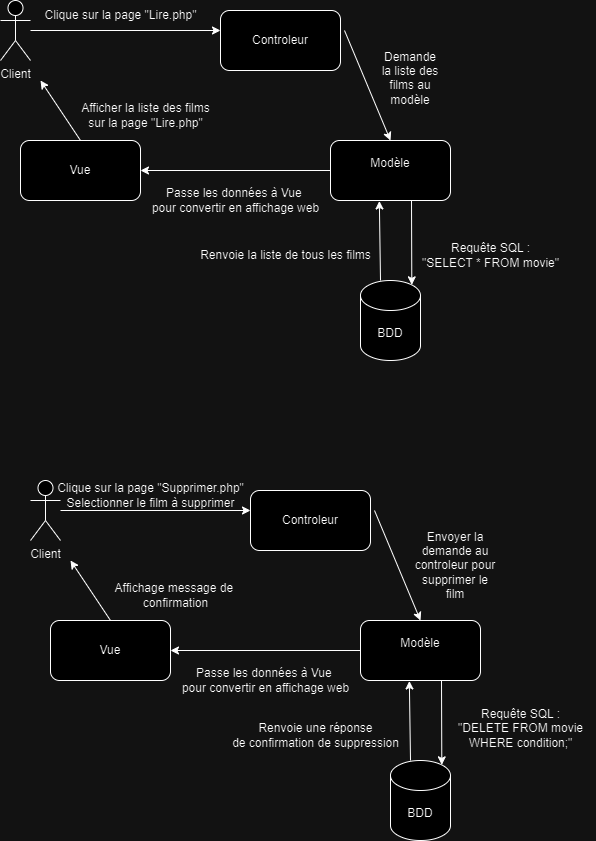

The diagram above was exported from draw.io. Its source (the exported page's mxGraphModel, read from the mxfile embedded in the PNG):
<mxGraphModel dx="1009" dy="539" grid="1" gridSize="10" guides="1" tooltips="1" connect="1" arrows="1" fold="1" page="1" pageScale="1" pageWidth="827" pageHeight="1169" math="0" shadow="0">
  <root>
    <mxCell id="0" />
    <mxCell id="1" parent="0" />
    <mxCell id="KAOMZDKXB5pzqVLM_G93-1" value="Client&lt;div&gt;&lt;br&gt;&lt;/div&gt;" style="shape=umlActor;verticalLabelPosition=bottom;verticalAlign=top;html=1;outlineConnect=0;" parent="1" vertex="1">
      <mxGeometry x="20" y="20" width="30" height="60" as="geometry" />
    </mxCell>
    <mxCell id="KAOMZDKXB5pzqVLM_G93-4" value="BDD" style="shape=cylinder3;whiteSpace=wrap;html=1;boundedLbl=1;backgroundOutline=1;size=15;" parent="1" vertex="1">
      <mxGeometry x="380" y="300" width="60" height="80" as="geometry" />
    </mxCell>
    <mxCell id="KAOMZDKXB5pzqVLM_G93-6" value="Vue" style="rounded=1;whiteSpace=wrap;html=1;" parent="1" vertex="1">
      <mxGeometry x="40" y="160" width="120" height="60" as="geometry" />
    </mxCell>
    <mxCell id="KAOMZDKXB5pzqVLM_G93-8" value="Controleur" style="rounded=1;whiteSpace=wrap;html=1;" parent="1" vertex="1">
      <mxGeometry x="240" y="30" width="120" height="60" as="geometry" />
    </mxCell>
    <mxCell id="KAOMZDKXB5pzqVLM_G93-11" value="" style="endArrow=classic;html=1;rounded=0;" parent="1" source="KAOMZDKXB5pzqVLM_G93-1" edge="1">
      <mxGeometry width="50" height="50" relative="1" as="geometry">
        <mxPoint x="180" y="50" as="sourcePoint" />
        <mxPoint x="240" y="50" as="targetPoint" />
      </mxGeometry>
    </mxCell>
    <mxCell id="KAOMZDKXB5pzqVLM_G93-13" value="Modèle&lt;div&gt;&lt;br&gt;&lt;/div&gt;" style="rounded=1;whiteSpace=wrap;html=1;" parent="1" vertex="1">
      <mxGeometry x="350" y="160" width="120" height="60" as="geometry" />
    </mxCell>
    <mxCell id="KAOMZDKXB5pzqVLM_G93-15" value="" style="endArrow=classic;html=1;rounded=0;entryX=0.407;entryY=1.008;entryDx=0;entryDy=0;entryPerimeter=0;" parent="1" target="KAOMZDKXB5pzqVLM_G93-13" edge="1">
      <mxGeometry width="50" height="50" relative="1" as="geometry">
        <mxPoint x="400" y="300" as="sourcePoint" />
        <mxPoint x="450" y="250" as="targetPoint" />
      </mxGeometry>
    </mxCell>
    <mxCell id="KAOMZDKXB5pzqVLM_G93-16" value="" style="endArrow=classic;html=1;rounded=0;entryX=0.855;entryY=0;entryDx=0;entryDy=4.35;entryPerimeter=0;" parent="1" target="KAOMZDKXB5pzqVLM_G93-4" edge="1">
      <mxGeometry width="50" height="50" relative="1" as="geometry">
        <mxPoint x="431" y="220" as="sourcePoint" />
        <mxPoint x="430" y="140" as="targetPoint" />
      </mxGeometry>
    </mxCell>
    <mxCell id="KAOMZDKXB5pzqVLM_G93-19" value="Clique sur la page &quot;Lire.php&quot;" style="text;html=1;align=center;verticalAlign=middle;resizable=0;points=[];autosize=1;strokeColor=none;fillColor=none;" parent="1" vertex="1">
      <mxGeometry x="50" y="20" width="180" height="30" as="geometry" />
    </mxCell>
    <mxCell id="KAOMZDKXB5pzqVLM_G93-23" value="" style="endArrow=classic;html=1;rounded=0;entryX=0.5;entryY=0;entryDx=0;entryDy=0;" parent="1" target="KAOMZDKXB5pzqVLM_G93-13" edge="1">
      <mxGeometry width="50" height="50" relative="1" as="geometry">
        <mxPoint x="364" y="50" as="sourcePoint" />
        <mxPoint x="414" as="targetPoint" />
      </mxGeometry>
    </mxCell>
    <mxCell id="KAOMZDKXB5pzqVLM_G93-24" value="" style="endArrow=classic;html=1;rounded=0;entryX=1;entryY=0.5;entryDx=0;entryDy=0;" parent="1" target="KAOMZDKXB5pzqVLM_G93-6" edge="1">
      <mxGeometry width="50" height="50" relative="1" as="geometry">
        <mxPoint x="350" y="190" as="sourcePoint" />
        <mxPoint x="400" y="140" as="targetPoint" />
      </mxGeometry>
    </mxCell>
    <mxCell id="KAOMZDKXB5pzqVLM_G93-25" value="" style="endArrow=classic;html=1;rounded=0;" parent="1" edge="1">
      <mxGeometry width="50" height="50" relative="1" as="geometry">
        <mxPoint x="100" y="160" as="sourcePoint" />
        <mxPoint x="60" y="100" as="targetPoint" />
      </mxGeometry>
    </mxCell>
    <mxCell id="KAOMZDKXB5pzqVLM_G93-26" value="Afficher la liste des films&lt;div&gt;sur la page &quot;Lire.php&quot;&lt;/div&gt;" style="text;html=1;align=center;verticalAlign=middle;resizable=0;points=[];autosize=1;strokeColor=none;fillColor=none;" parent="1" vertex="1">
      <mxGeometry x="90" y="115" width="150" height="40" as="geometry" />
    </mxCell>
    <mxCell id="KAOMZDKXB5pzqVLM_G93-27" value="Demande la liste des films au modèle&lt;div&gt;&lt;br&gt;&lt;/div&gt;" style="text;html=1;align=center;verticalAlign=middle;whiteSpace=wrap;rounded=0;" parent="1" vertex="1">
      <mxGeometry x="400" y="90" width="60" height="30" as="geometry" />
    </mxCell>
    <mxCell id="KAOMZDKXB5pzqVLM_G93-28" value="Requête SQL :&lt;div&gt;&quot;SELECT * FROM movie&quot;&lt;br&gt;&lt;/div&gt;" style="text;html=1;align=center;verticalAlign=middle;resizable=0;points=[];autosize=1;strokeColor=none;fillColor=none;" parent="1" vertex="1">
      <mxGeometry x="430" y="255" width="160" height="40" as="geometry" />
    </mxCell>
    <mxCell id="KAOMZDKXB5pzqVLM_G93-29" value="&lt;div&gt;Renvoie la liste de tous les films&lt;/div&gt;" style="text;html=1;align=center;verticalAlign=middle;resizable=0;points=[];autosize=1;strokeColor=none;fillColor=none;" parent="1" vertex="1">
      <mxGeometry x="210" y="260" width="190" height="30" as="geometry" />
    </mxCell>
    <mxCell id="KAOMZDKXB5pzqVLM_G93-30" value="&lt;div&gt;Passe les données à Vue&amp;nbsp;&lt;/div&gt;&lt;div&gt;pour convertir en affichage web&lt;/div&gt;" style="text;html=1;align=center;verticalAlign=middle;resizable=0;points=[];autosize=1;strokeColor=none;fillColor=none;" parent="1" vertex="1">
      <mxGeometry x="160" y="200" width="190" height="40" as="geometry" />
    </mxCell>
    <mxCell id="Zhuqgcr8zc5GpRnEbUMK-1" value="Client&lt;div&gt;&lt;br&gt;&lt;/div&gt;" style="shape=umlActor;verticalLabelPosition=bottom;verticalAlign=top;html=1;outlineConnect=0;" vertex="1" parent="1">
      <mxGeometry x="50" y="500" width="30" height="60" as="geometry" />
    </mxCell>
    <mxCell id="Zhuqgcr8zc5GpRnEbUMK-2" value="BDD" style="shape=cylinder3;whiteSpace=wrap;html=1;boundedLbl=1;backgroundOutline=1;size=15;" vertex="1" parent="1">
      <mxGeometry x="410" y="780" width="60" height="80" as="geometry" />
    </mxCell>
    <mxCell id="Zhuqgcr8zc5GpRnEbUMK-3" value="Vue" style="rounded=1;whiteSpace=wrap;html=1;" vertex="1" parent="1">
      <mxGeometry x="70" y="640" width="120" height="60" as="geometry" />
    </mxCell>
    <mxCell id="Zhuqgcr8zc5GpRnEbUMK-4" value="Controleur" style="rounded=1;whiteSpace=wrap;html=1;" vertex="1" parent="1">
      <mxGeometry x="270" y="510" width="120" height="60" as="geometry" />
    </mxCell>
    <mxCell id="Zhuqgcr8zc5GpRnEbUMK-5" value="" style="endArrow=classic;html=1;rounded=0;" edge="1" parent="1" source="Zhuqgcr8zc5GpRnEbUMK-1">
      <mxGeometry width="50" height="50" relative="1" as="geometry">
        <mxPoint x="210" y="530" as="sourcePoint" />
        <mxPoint x="270" y="530" as="targetPoint" />
      </mxGeometry>
    </mxCell>
    <mxCell id="Zhuqgcr8zc5GpRnEbUMK-6" value="Modèle&lt;div&gt;&lt;br&gt;&lt;/div&gt;" style="rounded=1;whiteSpace=wrap;html=1;" vertex="1" parent="1">
      <mxGeometry x="380" y="640" width="120" height="60" as="geometry" />
    </mxCell>
    <mxCell id="Zhuqgcr8zc5GpRnEbUMK-7" value="" style="endArrow=classic;html=1;rounded=0;entryX=0.407;entryY=1.008;entryDx=0;entryDy=0;entryPerimeter=0;" edge="1" parent="1" target="Zhuqgcr8zc5GpRnEbUMK-6">
      <mxGeometry width="50" height="50" relative="1" as="geometry">
        <mxPoint x="430" y="780" as="sourcePoint" />
        <mxPoint x="480" y="730" as="targetPoint" />
      </mxGeometry>
    </mxCell>
    <mxCell id="Zhuqgcr8zc5GpRnEbUMK-8" value="" style="endArrow=classic;html=1;rounded=0;entryX=0.855;entryY=0;entryDx=0;entryDy=4.35;entryPerimeter=0;" edge="1" parent="1" target="Zhuqgcr8zc5GpRnEbUMK-2">
      <mxGeometry width="50" height="50" relative="1" as="geometry">
        <mxPoint x="461" y="700" as="sourcePoint" />
        <mxPoint x="460" y="620" as="targetPoint" />
      </mxGeometry>
    </mxCell>
    <mxCell id="Zhuqgcr8zc5GpRnEbUMK-9" value="Clique sur la page &quot;Supprimer.php&quot;&lt;div&gt;Selectionner le film à supprimer&lt;/div&gt;" style="text;html=1;align=center;verticalAlign=middle;resizable=0;points=[];autosize=1;strokeColor=none;fillColor=none;" vertex="1" parent="1">
      <mxGeometry x="65" y="495" width="210" height="40" as="geometry" />
    </mxCell>
    <mxCell id="Zhuqgcr8zc5GpRnEbUMK-10" value="" style="endArrow=classic;html=1;rounded=0;entryX=0.5;entryY=0;entryDx=0;entryDy=0;" edge="1" parent="1" target="Zhuqgcr8zc5GpRnEbUMK-6">
      <mxGeometry width="50" height="50" relative="1" as="geometry">
        <mxPoint x="394" y="530" as="sourcePoint" />
        <mxPoint x="444" y="480" as="targetPoint" />
      </mxGeometry>
    </mxCell>
    <mxCell id="Zhuqgcr8zc5GpRnEbUMK-11" value="" style="endArrow=classic;html=1;rounded=0;entryX=1;entryY=0.5;entryDx=0;entryDy=0;" edge="1" parent="1" target="Zhuqgcr8zc5GpRnEbUMK-3">
      <mxGeometry width="50" height="50" relative="1" as="geometry">
        <mxPoint x="380" y="670" as="sourcePoint" />
        <mxPoint x="430" y="620" as="targetPoint" />
      </mxGeometry>
    </mxCell>
    <mxCell id="Zhuqgcr8zc5GpRnEbUMK-12" value="" style="endArrow=classic;html=1;rounded=0;" edge="1" parent="1">
      <mxGeometry width="50" height="50" relative="1" as="geometry">
        <mxPoint x="130" y="640" as="sourcePoint" />
        <mxPoint x="90" y="580" as="targetPoint" />
      </mxGeometry>
    </mxCell>
    <mxCell id="Zhuqgcr8zc5GpRnEbUMK-13" value="Affichage message de&amp;nbsp;&lt;div&gt;confirmation&lt;/div&gt;" style="text;html=1;align=center;verticalAlign=middle;resizable=0;points=[];autosize=1;strokeColor=none;fillColor=none;" vertex="1" parent="1">
      <mxGeometry x="120" y="595" width="150" height="40" as="geometry" />
    </mxCell>
    <mxCell id="Zhuqgcr8zc5GpRnEbUMK-14" value="&lt;div&gt;Envoyer la demande au controleur pour supprimer le film&lt;/div&gt;" style="text;html=1;align=center;verticalAlign=middle;whiteSpace=wrap;rounded=0;" vertex="1" parent="1">
      <mxGeometry x="430" y="570" width="90" height="30" as="geometry" />
    </mxCell>
    <mxCell id="Zhuqgcr8zc5GpRnEbUMK-15" value="Requête SQL :&lt;div&gt;&lt;div&gt;&quot;DELETE FROM movie&lt;/div&gt;&lt;div&gt;WHERE condition;&quot;&lt;/div&gt;&lt;/div&gt;&lt;div&gt;&lt;br&gt;&lt;/div&gt;" style="text;html=1;align=center;verticalAlign=middle;resizable=0;points=[];autosize=1;strokeColor=none;fillColor=none;" vertex="1" parent="1">
      <mxGeometry x="465" y="720" width="150" height="70" as="geometry" />
    </mxCell>
    <mxCell id="Zhuqgcr8zc5GpRnEbUMK-16" value="&lt;div&gt;Renvoie une réponse&lt;/div&gt;&lt;div&gt;de confirmation de suppression&lt;/div&gt;" style="text;html=1;align=center;verticalAlign=middle;resizable=0;points=[];autosize=1;strokeColor=none;fillColor=none;" vertex="1" parent="1">
      <mxGeometry x="240" y="735" width="190" height="40" as="geometry" />
    </mxCell>
    <mxCell id="Zhuqgcr8zc5GpRnEbUMK-17" value="&lt;div&gt;Passe les données à Vue&amp;nbsp;&lt;/div&gt;&lt;div&gt;pour convertir en affichage web&lt;/div&gt;" style="text;html=1;align=center;verticalAlign=middle;resizable=0;points=[];autosize=1;strokeColor=none;fillColor=none;" vertex="1" parent="1">
      <mxGeometry x="190" y="680" width="190" height="40" as="geometry" />
    </mxCell>
  </root>
</mxGraphModel>